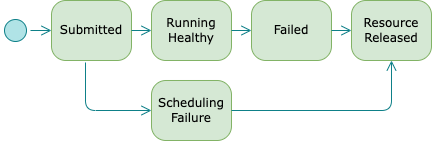

The diagram above was exported from draw.io. Its source (the exported page's mxGraphModel, read from the mxfile embedded in the PNG):
<mxGraphModel dx="1194" dy="656" grid="1" gridSize="10" guides="1" tooltips="1" connect="1" arrows="1" fold="1" page="1" pageScale="1" pageWidth="1100" pageHeight="850" background="none" math="0" shadow="0">
  <root>
    <mxCell id="0" />
    <mxCell id="1" parent="0" />
    <mxCell id="382b91b5511bd0f7-1" value="" style="ellipse;html=1;shape=startState;fillColor=#b0e3e6;strokeColor=#0e8088;rounded=1;shadow=0;comic=0;labelBackgroundColor=none;fontFamily=Verdana;fontSize=12;align=center;direction=south;" parent="1" vertex="1">
      <mxGeometry x="19" y="145" width="30" height="30" as="geometry" />
    </mxCell>
    <mxCell id="382b91b5511bd0f7-6" value="Submitted" style="rounded=1;whiteSpace=wrap;html=1;arcSize=24;fillColor=#d5e8d4;strokeColor=#82b366;shadow=0;comic=0;labelBackgroundColor=none;fontFamily=Verdana;fontSize=12;align=center;" parent="1" vertex="1">
      <mxGeometry x="70" y="130" width="80" height="60" as="geometry" />
    </mxCell>
    <mxCell id="2a3bc250acf0617d-9" style="edgeStyle=orthogonalEdgeStyle;html=1;labelBackgroundColor=none;endArrow=open;endSize=8;strokeColor=#0e8088;fontFamily=Verdana;fontSize=12;align=left;fillColor=#b0e3e6;" parent="1" source="382b91b5511bd0f7-1" target="382b91b5511bd0f7-6" edge="1">
      <mxGeometry relative="1" as="geometry" />
    </mxCell>
    <mxCell id="hdpATK-fH-sjggDaKx3_-1" value="Running&lt;div&gt;Healthy&lt;/div&gt;" style="rounded=1;whiteSpace=wrap;html=1;arcSize=24;fillColor=#d5e8d4;strokeColor=#82b366;shadow=0;comic=0;labelBackgroundColor=none;fontFamily=Verdana;fontSize=12;align=center;" parent="1" vertex="1">
      <mxGeometry x="170" y="130" width="80" height="60" as="geometry" />
    </mxCell>
    <mxCell id="hdpATK-fH-sjggDaKx3_-2" value="Resource&lt;div&gt;Released&lt;/div&gt;" style="rounded=1;whiteSpace=wrap;html=1;arcSize=24;fillColor=#d5e8d4;strokeColor=#82b366;shadow=0;comic=0;labelBackgroundColor=none;fontFamily=Verdana;fontSize=12;align=center;" parent="1" vertex="1">
      <mxGeometry x="370" y="130" width="80" height="60" as="geometry" />
    </mxCell>
    <mxCell id="hdpATK-fH-sjggDaKx3_-13" style="edgeStyle=orthogonalEdgeStyle;html=1;labelBackgroundColor=none;endArrow=open;endSize=8;strokeColor=#0e8088;fontFamily=Verdana;fontSize=12;align=left;entryX=0;entryY=0.5;entryDx=0;entryDy=0;fillColor=#b0e3e6;" parent="1" source="382b91b5511bd0f7-6" target="hdpATK-fH-sjggDaKx3_-1" edge="1">
      <mxGeometry relative="1" as="geometry">
        <mxPoint x="50" y="170" as="sourcePoint" />
        <mxPoint x="80" y="170" as="targetPoint" />
      </mxGeometry>
    </mxCell>
    <mxCell id="hdpATK-fH-sjggDaKx3_-44" style="edgeStyle=orthogonalEdgeStyle;html=1;labelBackgroundColor=none;endArrow=open;endSize=8;strokeColor=#0e8088;fontFamily=Verdana;fontSize=12;align=left;entryX=0;entryY=0.5;entryDx=0;entryDy=0;fillColor=#b0e3e6;exitX=1;exitY=0.5;exitDx=0;exitDy=0;" parent="1" source="hdpATK-fH-sjggDaKx3_-1" target="BDXZJPhD_M-bu3_YOrc5-2" edge="1">
      <mxGeometry relative="1" as="geometry">
        <mxPoint x="160" y="170" as="sourcePoint" />
        <mxPoint x="200" y="170" as="targetPoint" />
      </mxGeometry>
    </mxCell>
    <mxCell id="BDXZJPhD_M-bu3_YOrc5-2" value="Failed" style="rounded=1;whiteSpace=wrap;html=1;arcSize=24;fillColor=#d5e8d4;strokeColor=#82b366;shadow=0;comic=0;labelBackgroundColor=none;fontFamily=Verdana;fontSize=12;align=center;" parent="1" vertex="1">
      <mxGeometry x="270" y="130" width="80" height="60" as="geometry" />
    </mxCell>
    <mxCell id="BDXZJPhD_M-bu3_YOrc5-3" style="edgeStyle=orthogonalEdgeStyle;html=1;labelBackgroundColor=none;endArrow=open;endSize=8;strokeColor=#0e8088;fontFamily=Verdana;fontSize=12;align=left;entryX=0;entryY=0.5;entryDx=0;entryDy=0;fillColor=#b0e3e6;exitX=1;exitY=0.5;exitDx=0;exitDy=0;" parent="1" source="BDXZJPhD_M-bu3_YOrc5-2" target="hdpATK-fH-sjggDaKx3_-2" edge="1">
      <mxGeometry relative="1" as="geometry">
        <mxPoint x="280" y="170" as="sourcePoint" />
        <mxPoint x="320" y="170" as="targetPoint" />
      </mxGeometry>
    </mxCell>
    <mxCell id="udo_ajD5bkEDgIWzw0o0-1" value="Scheduling&lt;div&gt;Failure&lt;/div&gt;" style="rounded=1;whiteSpace=wrap;html=1;arcSize=24;fillColor=#d5e8d4;strokeColor=#82b366;shadow=0;comic=0;labelBackgroundColor=none;fontFamily=Verdana;fontSize=12;align=center;" vertex="1" parent="1">
      <mxGeometry x="170" y="210" width="80" height="60" as="geometry" />
    </mxCell>
    <mxCell id="udo_ajD5bkEDgIWzw0o0-2" style="edgeStyle=orthogonalEdgeStyle;html=1;labelBackgroundColor=none;endArrow=open;endSize=8;strokeColor=#0e8088;fontFamily=Verdana;fontSize=12;align=left;entryX=0;entryY=0.5;entryDx=0;entryDy=0;fillColor=#b0e3e6;exitX=0.425;exitY=1.033;exitDx=0;exitDy=0;exitPerimeter=0;" edge="1" parent="1" source="382b91b5511bd0f7-6" target="udo_ajD5bkEDgIWzw0o0-1">
      <mxGeometry relative="1" as="geometry">
        <mxPoint x="160" y="170" as="sourcePoint" />
        <mxPoint x="180" y="170" as="targetPoint" />
        <Array as="points">
          <mxPoint x="104" y="240" />
        </Array>
      </mxGeometry>
    </mxCell>
    <mxCell id="udo_ajD5bkEDgIWzw0o0-3" style="edgeStyle=orthogonalEdgeStyle;html=1;labelBackgroundColor=none;endArrow=open;endSize=8;strokeColor=#0e8088;fontFamily=Verdana;fontSize=12;align=left;entryX=0.5;entryY=1;entryDx=0;entryDy=0;fillColor=#b0e3e6;exitX=1;exitY=0.5;exitDx=0;exitDy=0;" edge="1" parent="1" source="udo_ajD5bkEDgIWzw0o0-1" target="hdpATK-fH-sjggDaKx3_-2">
      <mxGeometry relative="1" as="geometry">
        <mxPoint x="114" y="202" as="sourcePoint" />
        <mxPoint x="180" y="250" as="targetPoint" />
        <Array as="points">
          <mxPoint x="410" y="240" />
        </Array>
      </mxGeometry>
    </mxCell>
  </root>
</mxGraphModel>